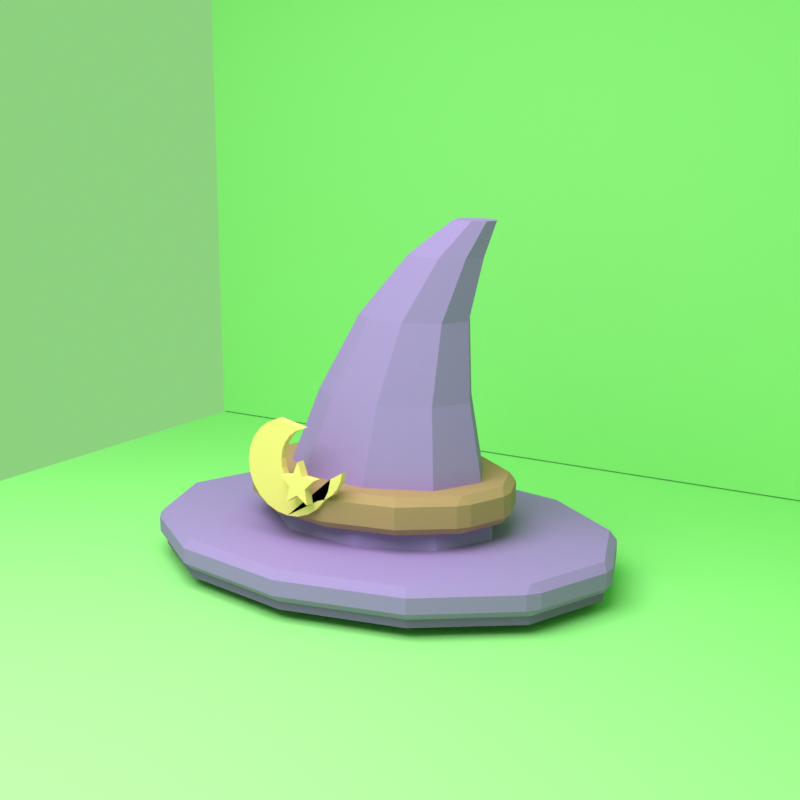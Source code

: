 # Source: source.blend  (saved by Blender 5.1.30; exported with 4.5.12 LTS)
import bpy
from mathutils import Matrix  # noqa: F401  (used for matrix-valued properties, if any)

bpy.ops.wm.read_factory_settings(use_empty=True)
scene = bpy.context.scene
scene.name = 'Scene'

# ---- collections
col_collection = bpy.data.collections.new('Collection'); scene.collection.children.link(col_collection)

# ---- materials (node trees are filled in below, after node groups)
mat_flat_warm_wizard_purple = bpy.data.materials.new('flat warm wizard purple')
mat_flat_warm_wizard_purple.use_backface_culling_lightprobe_volume = False
mat_flat_warm_wizard_purple.use_transparent_shadow = False
mat_flat_warm_wizard_purple.diffuse_color = (0.36, 0.22, 0.58, 1.0)
mat_flat_dark_wizard_purple = bpy.data.materials.new('flat dark wizard purple')
mat_flat_dark_wizard_purple.use_backface_culling_lightprobe_volume = False
mat_flat_dark_wizard_purple.use_transparent_shadow = False
mat_flat_dark_wizard_purple.diffuse_color = (0.22, 0.13, 0.36, 1.0)
mat_flat_warm_leather_brown = bpy.data.materials.new('flat warm leather brown')
mat_flat_warm_leather_brown.use_backface_culling_lightprobe_volume = False
mat_flat_warm_leather_brown.use_transparent_shadow = False
mat_flat_warm_leather_brown.diffuse_color = (0.45, 0.25, 0.14, 1.0)
mat_flat_soft_gold = bpy.data.materials.new('flat soft gold')
mat_flat_soft_gold.use_backface_culling_lightprobe_volume = False
mat_flat_soft_gold.use_transparent_shadow = False
mat_flat_soft_gold.diffuse_color = (0.95, 0.68, 0.24, 1.0)
mat_chroma_green_background = bpy.data.materials.new('chroma green background')
mat_chroma_green_background.use_backface_culling_lightprobe_volume = False
mat_chroma_green_background.use_transparent_shadow = False
mat_chroma_green_background.diffuse_color = (0.333, 0.8, 0.266, 1.0)

# ---- material node trees
mat_flat_warm_wizard_purple.use_nodes = True; mat_flat_warm_wizard_purple.node_tree.nodes.clear()
_N = mat_flat_warm_wizard_purple.node_tree.nodes; _L = mat_flat_warm_wizard_purple.node_tree.links
n0 = _N.new('ShaderNodeBsdfPrincipled'); n0.name = 'Principled BSDF'; n0.location = (10, 300)
n0.inputs[0].default_value = (0.36, 0.22, 0.58, 1.0)
n0.inputs[2].default_value = 0.85
n0.inputs[3].default_value = 1.45
n1 = _N.new('ShaderNodeOutputMaterial'); n1.name = 'Material Output'; n1.location = (300, 300)
_L.new(n0.outputs[0], n1.inputs[0])
n1.is_active_output = True
mat_flat_dark_wizard_purple.use_nodes = True; mat_flat_dark_wizard_purple.node_tree.nodes.clear()
_N = mat_flat_dark_wizard_purple.node_tree.nodes; _L = mat_flat_dark_wizard_purple.node_tree.links
n0 = _N.new('ShaderNodeBsdfPrincipled'); n0.name = 'Principled BSDF'; n0.location = (10, 300)
n0.inputs[0].default_value = (0.22, 0.13, 0.36, 1.0)
n0.inputs[2].default_value = 0.85
n0.inputs[3].default_value = 1.45
n1 = _N.new('ShaderNodeOutputMaterial'); n1.name = 'Material Output'; n1.location = (300, 300)
_L.new(n0.outputs[0], n1.inputs[0])
n1.is_active_output = True
mat_flat_warm_leather_brown.use_nodes = True; mat_flat_warm_leather_brown.node_tree.nodes.clear()
_N = mat_flat_warm_leather_brown.node_tree.nodes; _L = mat_flat_warm_leather_brown.node_tree.links
n0 = _N.new('ShaderNodeBsdfPrincipled'); n0.name = 'Principled BSDF'; n0.location = (10, 300)
n0.inputs[0].default_value = (0.45, 0.25, 0.14, 1.0)
n0.inputs[2].default_value = 0.85
n0.inputs[3].default_value = 1.45
n1 = _N.new('ShaderNodeOutputMaterial'); n1.name = 'Material Output'; n1.location = (300, 300)
_L.new(n0.outputs[0], n1.inputs[0])
n1.is_active_output = True
mat_flat_soft_gold.use_nodes = True; mat_flat_soft_gold.node_tree.nodes.clear()
_N = mat_flat_soft_gold.node_tree.nodes; _L = mat_flat_soft_gold.node_tree.links
n0 = _N.new('ShaderNodeBsdfPrincipled'); n0.name = 'Principled BSDF'; n0.location = (10, 300)
n0.inputs[0].default_value = (0.95, 0.68, 0.24, 1.0)
n0.inputs[2].default_value = 0.85
n0.inputs[3].default_value = 1.45
n1 = _N.new('ShaderNodeOutputMaterial'); n1.name = 'Material Output'; n1.location = (300, 300)
_L.new(n0.outputs[0], n1.inputs[0])
n1.is_active_output = True
mat_chroma_green_background.use_nodes = True; mat_chroma_green_background.node_tree.nodes.clear()
_N = mat_chroma_green_background.node_tree.nodes; _L = mat_chroma_green_background.node_tree.links
n0 = _N.new('ShaderNodeBsdfPrincipled'); n0.name = 'Principled BSDF'; n0.location = (10, 300)
n0.inputs[0].default_value = (0.333, 0.8, 0.266, 1.0)
n0.inputs[2].default_value = 0.85
n0.inputs[3].default_value = 1.45
n1 = _N.new('ShaderNodeOutputMaterial'); n1.name = 'Material Output'; n1.location = (300, 300)
_L.new(n0.outputs[0], n1.inputs[0])
n1.is_active_output = True

# ---- world
world_world = bpy.data.worlds.new('World'); scene.world = world_world
world_world.use_nodes = True; world_world.node_tree.nodes.clear()
_N = world_world.node_tree.nodes; _L = world_world.node_tree.links
n0 = _N.new('ShaderNodeOutputWorld'); n0.name = 'World Output'; n0.location = (300, 300)
n1 = _N.new('ShaderNodeBackground'); n1.name = 'Background'; n1.location = (10, 300)
n1.inputs[0].default_value = (0.333, 0.8, 0.266, 1.0)
n1.inputs[1].default_value = 0.8
_L.new(n1.outputs[0], n0.inputs[0])
n0.is_active_output = True
world_world.color = (0.333, 0.8, 0.266)
world_world.use_sun_shadow = False
world_world.sun_shadow_jitter_overblur = 0.0

# ---- cameras
cam_camera_001 = bpy.data.cameras.new('Camera.001')
cam_camera_001.lens = 60.0

# ---- lights
light_area = bpy.data.lights.new('Area', 'AREA')
light_area.transmission_factor = 0.0
light_area.energy = 420.0
light_area.shadow_maximum_resolution = 0.006
light_area.use_absolute_resolution = True
light_area.size = 5.0
light_area.size_y = 1.0

# ---- meshes
me_cylinder = bpy.data.meshes.new('Cylinder')
me_cylinder.from_pydata([(0.0, 0.8428, -0.07), (0.0, 0.8428, 0.07), (0.5782, 0.7299, -0.07), (0.5782, 0.7299, 0.07), (1.001, 0.4214, -0.07), (1.001, 0.4214, 0.07), (1.156, 0.0, -0.07), (1.156, 0.0, 0.07), (1.001, -0.4214, -0.07), (1.001, -0.4214, 0.07), (0.5782, -0.7299, -0.07), (0.5782, -0.7299, 0.07), (0.0, -0.8428, -0.07), (0.0, -0.8428, 0.07), (-0.5782, -0.7299, -0.07), (-0.5782, -0.7299, 0.07), (-1.001, -0.4214, -0.07), (-1.001, -0.4214, 0.07), (-1.156, 0.0, -0.07), (-1.156, 0.0, 0.07), (-1.001, 0.4214, -0.07), (-1.001, 0.4214, 0.07), (-0.5782, 0.7299, -0.07), (-0.5782, 0.7299, 0.07)], [], [(0, 1, 3, 2), (2, 3, 5, 4), (4, 5, 7, 6), (6, 7, 9, 8), (8, 9, 11, 10), (10, 11, 13, 12), (12, 13, 15, 14), (14, 15, 17, 16), (16, 17, 19, 18), (18, 19, 21, 20), (3, 1, 23, 21, 19, 17, 15, 13, 11, 9, 7, 5), (20, 21, 23, 22), (22, 23, 1, 0), (0, 2, 4, 6, 8, 10, 12, 14, 16, 18, 20, 22)])
_uv = me_cylinder.uv_layers.new(name='UVMap')
_uv.uv.foreach_set('vector', [1.0, 0.5, 1.0, 1.0, 0.9167, 1.0, 0.9167, 0.5, 0.9167, 0.5, 0.9167, 1.0, 0.8333, 1.0, 0.8333, 0.5, 0.8333, 0.5, 0.8333, 1.0, 0.75, 1.0, 0.75, 0.5, 0.75, 0.5, 0.75, 1.0, 0.6667, 1.0, 0.6667, 0.5, 0.6667, 0.5, 0.6667, 1.0, 0.5833, 1.0, 0.5833, 0.5, 0.5833, 0.5, 0.5833, 1.0, 0.5, 1.0, 0.5, 0.5, 0.5, 0.5, 0.5, 1.0, 0.4167, 1.0, 0.4167, 0.5, 0.4167, 0.5, 0.4167, 1.0, 0.3333, 1.0, 0.3333, 0.5, 0.3333, 0.5, 0.3333, 1.0, 0.25, 1.0, 0.25, 0.5, 0.25, 0.5, 0.25, 1.0, 0.1667, 1.0, 0.1667, 0.5, 0.37, 0.4578, 0.25, 0.49, 0.13, 0.4578, 0.04215, 0.37, 0.01, 0.25, 0.04215, 0.13, 0.13, 0.04215, 0.25, 0.01, 0.37, 0.04215, 0.4578, 0.13, 0.49, 0.25, 0.4578, 0.37, 0.1667, 0.5, 0.1667, 1.0, 0.08333, 1.0, 0.08333, 0.5, 0.08333, 0.5, 0.08333, 1.0, 7.451e-08, 1.0, 7.451e-08, 0.5, 0.75, 0.49, 0.87, 0.4578, 0.9578, 0.37, 0.99, 0.25, 0.9578, 0.13, 0.87, 0.04215, 0.75, 0.01, 0.63, 0.04215, 0.5422, 0.13, 0.51, 0.25, 0.5422, 0.37, 0.63, 0.4578])
me_cylinder.materials.append(mat_flat_warm_wizard_purple)
me_cylinder.update()
me_cylinder_001 = bpy.data.meshes.new('Cylinder.001')
me_cylinder_001.from_pydata([(0.0, 0.8036, -0.0275), (0.0, 0.8036, 0.0275), (0.5586, 0.6959, -0.0275), (0.5586, 0.6959, 0.0275), (0.9675, 0.4018, -0.0275), (0.9675, 0.4018, 0.0275), (1.117, 0.0, -0.0275), (1.117, 0.0, 0.0275), (0.9675, -0.4018, -0.0275), (0.9675, -0.4018, 0.0275), (0.5586, -0.6959, -0.0275), (0.5586, -0.6959, 0.0275), (0.0, -0.8036, -0.0275), (0.0, -0.8036, 0.0275), (-0.5586, -0.6959, -0.0275), (-0.5586, -0.6959, 0.0275), (-0.9675, -0.4018, -0.0275), (-0.9675, -0.4018, 0.0275), (-1.117, 0.0, -0.0275), (-1.117, 0.0, 0.0275), (-0.9675, 0.4018, -0.0275), (-0.9675, 0.4018, 0.0275), (-0.5586, 0.6959, -0.0275), (-0.5586, 0.6959, 0.0275)], [], [(0, 1, 3, 2), (2, 3, 5, 4), (4, 5, 7, 6), (6, 7, 9, 8), (8, 9, 11, 10), (10, 11, 13, 12), (12, 13, 15, 14), (14, 15, 17, 16), (16, 17, 19, 18), (18, 19, 21, 20), (3, 1, 23, 21, 19, 17, 15, 13, 11, 9, 7, 5), (20, 21, 23, 22), (22, 23, 1, 0), (0, 2, 4, 6, 8, 10, 12, 14, 16, 18, 20, 22)])
_uv = me_cylinder_001.uv_layers.new(name='UVMap')
_uv.uv.foreach_set('vector', [1.0, 0.5, 1.0, 1.0, 0.9167, 1.0, 0.9167, 0.5, 0.9167, 0.5, 0.9167, 1.0, 0.8333, 1.0, 0.8333, 0.5, 0.8333, 0.5, 0.8333, 1.0, 0.75, 1.0, 0.75, 0.5, 0.75, 0.5, 0.75, 1.0, 0.6667, 1.0, 0.6667, 0.5, 0.6667, 0.5, 0.6667, 1.0, 0.5833, 1.0, 0.5833, 0.5, 0.5833, 0.5, 0.5833, 1.0, 0.5, 1.0, 0.5, 0.5, 0.5, 0.5, 0.5, 1.0, 0.4167, 1.0, 0.4167, 0.5, 0.4167, 0.5, 0.4167, 1.0, 0.3333, 1.0, 0.3333, 0.5, 0.3333, 0.5, 0.3333, 1.0, 0.25, 1.0, 0.25, 0.5, 0.25, 0.5, 0.25, 1.0, 0.1667, 1.0, 0.1667, 0.5, 0.37, 0.4578, 0.25, 0.49, 0.13, 0.4578, 0.04215, 0.37, 0.01, 0.25, 0.04215, 0.13, 0.13, 0.04215, 0.25, 0.01, 0.37, 0.04215, 0.4578, 0.13, 0.49, 0.25, 0.4578, 0.37, 0.1667, 0.5, 0.1667, 1.0, 0.08333, 1.0, 0.08333, 0.5, 0.08333, 0.5, 0.08333, 1.0, 7.451e-08, 1.0, 7.451e-08, 0.5, 0.75, 0.49, 0.87, 0.4578, 0.9578, 0.37, 0.99, 0.25, 0.9578, 0.13, 0.87, 0.04215, 0.75, 0.01, 0.63, 0.04215, 0.5422, 0.13, 0.51, 0.25, 0.5422, 0.37, 0.63, 0.4578])
me_cylinder_001.materials.append(mat_flat_dark_wizard_purple)
me_cylinder_001.update()
me_wizardhatbodymesh = bpy.data.meshes.new('wizardHatBodyMesh')
me_wizardhatbodymesh.from_pydata([(0.62, 0.0, 0.0), (0.4749, 0.2869, 0.0), (0.1077, 0.4396, 0.0), (-0.31, 0.3866, 0.0), (-0.5826, 0.1527, 0.0), (-0.5826, -0.1527, 0.0), (-0.31, -0.3866, 0.0), (0.1077, -0.4396, 0.0), (0.4749, -0.2869, 0.0), (0.53, 0.0, 0.38), (0.413, 0.2314, 0.38), (0.1168, 0.3545, 0.38), (-0.22, 0.3118, 0.38), (-0.4398, 0.1231, 0.38), (-0.4398, -0.1231, 0.38), (-0.22, -0.3118, 0.38), (0.1168, -0.3545, 0.38), (0.413, -0.2314, 0.38), (0.46, 0.0, 0.78), (0.3711, 0.1759, 0.78), (0.146, 0.2694, 0.78), (-0.11, 0.2369, 0.78), (-0.2771, 0.09358, 0.78), (-0.2771, -0.09358, 0.78), (-0.11, -0.2369, 0.78), (0.146, -0.2694, 0.78), (0.3711, -0.1759, 0.78), (0.45, 0.0, 1.14), (0.3868, 0.125, 1.14), (0.2269, 0.1914, 1.14), (0.045, 0.1684, 1.14), (-0.07372, 0.06649, 1.14), (-0.07372, -0.06649, 1.14), (0.045, -0.1684, 1.14), (0.2269, -0.1914, 1.14), (0.3868, -0.125, 1.14), (0.52, 0.0, 1.42), (0.4779, 0.08331, 1.42), (0.3713, 0.1276, 1.42), (0.25, 0.1122, 1.42), (0.1709, 0.04433, 1.42), (0.1709, -0.04433, 1.42), (0.25, -0.1122, 1.42), (0.3713, -0.1276, 1.42), (0.4779, -0.08331, 1.42), (0.58, 0.0, 1.58), (0.5566, 0.04628, 1.58), (0.4974, 0.07091, 1.58), (0.43, 0.06235, 1.58), (0.386, 0.02463, 1.58), (0.386, -0.02463, 1.58), (0.43, -0.06235, 1.58), (0.4974, -0.07091, 1.58), (0.5566, -0.04628, 1.58)], [], [(0, 1, 10, 9), (1, 2, 11, 10), (2, 3, 12, 11), (3, 4, 13, 12), (4, 5, 14, 13), (5, 6, 15, 14), (6, 7, 16, 15), (7, 8, 17, 16), (8, 0, 9, 17), (9, 10, 19, 18), (10, 11, 20, 19), (11, 12, 21, 20), (12, 13, 22, 21), (13, 14, 23, 22), (14, 15, 24, 23), (15, 16, 25, 24), (16, 17, 26, 25), (17, 9, 18, 26), (18, 19, 28, 27), (19, 20, 29, 28), (20, 21, 30, 29), (21, 22, 31, 30), (22, 23, 32, 31), (23, 24, 33, 32), (24, 25, 34, 33), (25, 26, 35, 34), (26, 18, 27, 35), (27, 28, 37, 36), (28, 29, 38, 37), (29, 30, 39, 38), (30, 31, 40, 39), (31, 32, 41, 40), (32, 33, 42, 41), (33, 34, 43, 42), (34, 35, 44, 43), (35, 27, 36, 44), (36, 37, 46, 45), (37, 38, 47, 46), (38, 39, 48, 47), (39, 40, 49, 48), (40, 41, 50, 49), (41, 42, 51, 50), (42, 43, 52, 51), (43, 44, 53, 52), (44, 36, 45, 53), (8, 7, 6, 5, 4, 3, 2, 1, 0), (45, 46, 47, 48, 49, 50, 51, 52, 53)])
me_wizardhatbodymesh.materials.append(mat_flat_warm_wizard_purple)
me_wizardhatbodymesh.update()
me_cylinder_002 = bpy.data.meshes.new('Cylinder.002')
me_cylinder_002.from_pydata([(0.0, 0.4864, -0.085), (0.0, 0.4864, 0.085), (0.3328, 0.4212, -0.085), (0.3328, 0.4212, 0.085), (0.5764, 0.2432, -0.085), (0.5764, 0.2432, 0.085), (0.6656, 0.0, -0.085), (0.6656, 0.0, 0.085), (0.5764, -0.2432, -0.085), (0.5764, -0.2432, 0.085), (0.3328, -0.4212, -0.085), (0.3328, -0.4212, 0.085), (0.0, -0.4864, -0.085), (0.0, -0.4864, 0.085), (-0.3328, -0.4212, -0.085), (-0.3328, -0.4212, 0.085), (-0.5764, -0.2432, -0.085), (-0.5764, -0.2432, 0.085), (-0.6656, 0.0, -0.085), (-0.6656, 0.0, 0.085), (-0.5764, 0.2432, -0.085), (-0.5764, 0.2432, 0.085), (-0.3328, 0.4212, -0.085), (-0.3328, 0.4212, 0.085)], [], [(0, 1, 3, 2), (2, 3, 5, 4), (4, 5, 7, 6), (6, 7, 9, 8), (8, 9, 11, 10), (10, 11, 13, 12), (12, 13, 15, 14), (14, 15, 17, 16), (16, 17, 19, 18), (18, 19, 21, 20), (3, 1, 23, 21, 19, 17, 15, 13, 11, 9, 7, 5), (20, 21, 23, 22), (22, 23, 1, 0), (0, 2, 4, 6, 8, 10, 12, 14, 16, 18, 20, 22)])
_uv = me_cylinder_002.uv_layers.new(name='UVMap')
_uv.uv.foreach_set('vector', [1.0, 0.5, 1.0, 1.0, 0.9167, 1.0, 0.9167, 0.5, 0.9167, 0.5, 0.9167, 1.0, 0.8333, 1.0, 0.8333, 0.5, 0.8333, 0.5, 0.8333, 1.0, 0.75, 1.0, 0.75, 0.5, 0.75, 0.5, 0.75, 1.0, 0.6667, 1.0, 0.6667, 0.5, 0.6667, 0.5, 0.6667, 1.0, 0.5833, 1.0, 0.5833, 0.5, 0.5833, 0.5, 0.5833, 1.0, 0.5, 1.0, 0.5, 0.5, 0.5, 0.5, 0.5, 1.0, 0.4167, 1.0, 0.4167, 0.5, 0.4167, 0.5, 0.4167, 1.0, 0.3333, 1.0, 0.3333, 0.5, 0.3333, 0.5, 0.3333, 1.0, 0.25, 1.0, 0.25, 0.5, 0.25, 0.5, 0.25, 1.0, 0.1667, 1.0, 0.1667, 0.5, 0.37, 0.4578, 0.25, 0.49, 0.13, 0.4578, 0.04215, 0.37, 0.01, 0.25, 0.04215, 0.13, 0.13, 0.04215, 0.25, 0.01, 0.37, 0.04215, 0.4578, 0.13, 0.49, 0.25, 0.4578, 0.37, 0.1667, 0.5, 0.1667, 1.0, 0.08333, 1.0, 0.08333, 0.5, 0.08333, 0.5, 0.08333, 1.0, 7.451e-08, 1.0, 7.451e-08, 0.5, 0.75, 0.49, 0.87, 0.4578, 0.9578, 0.37, 0.99, 0.25, 0.9578, 0.13, 0.87, 0.04215, 0.75, 0.01, 0.63, 0.04215, 0.5422, 0.13, 0.51, 0.25, 0.5422, 0.37, 0.63, 0.4578])
me_cylinder_002.materials.append(mat_flat_warm_leather_brown)
me_cylinder_002.update()
me_soft_gold_crescent_charm_on_hat_bandmesh = bpy.data.meshes.new('soft gold crescent charm on hat bandMesh')
me_soft_gold_crescent_charm_on_hat_bandmesh.from_pydata([(-0.2369, -0.6475, 0.6325), (-0.289, -0.6475, 0.6111), (-0.334, -0.6475, 0.5772), (-0.3688, -0.6475, 0.5329), (-0.3913, -0.6475, 0.4813), (-0.3999, -0.6475, 0.4256), (-0.3942, -0.6475, 0.3696), (-0.3744, -0.6475, 0.3169), (-0.3418, -0.6475, 0.271), (-0.2987, -0.6475, 0.2348), (-0.2478, -0.6475, 0.2107), (-0.1924, -0.6475, 0.2004), (-0.1362, -0.6475, 0.2044), (-0.08295, -0.6475, 0.2226), (-0.03601, -0.6475, 0.2537), (0.001499, -0.6475, 0.2957), (0.02712, -0.6475, 0.3458), (0.03916, -0.6475, 0.4008), (0.09939, -0.6475, 0.4361), (0.09063, -0.6475, 0.396), (0.072, -0.6475, 0.3596), (0.04472, -0.6475, 0.329), (0.01058, -0.6475, 0.3064), (-0.02818, -0.6475, 0.2932), (-0.06903, -0.6475, 0.2903), (-0.1093, -0.6475, 0.2978), (-0.1463, -0.6475, 0.3153), (-0.1777, -0.6475, 0.3416), (-0.2013, -0.6475, 0.375), (-0.2158, -0.6475, 0.4134), (-0.2199, -0.6475, 0.4541), (-0.2137, -0.6475, 0.4946), (-0.1973, -0.6475, 0.5321), (-0.172, -0.6475, 0.5643), (-0.1393, -0.6475, 0.589), (-0.1014, -0.6475, 0.6045), (-0.2369, -0.6125, 0.6325), (-0.289, -0.6125, 0.6111), (-0.334, -0.6125, 0.5772), (-0.3688, -0.6125, 0.5329), (-0.3913, -0.6125, 0.4813), (-0.3999, -0.6125, 0.4256), (-0.3942, -0.6125, 0.3696), (-0.3744, -0.6125, 0.3169), (-0.3418, -0.6125, 0.271), (-0.2987, -0.6125, 0.2348), (-0.2478, -0.6125, 0.2107), (-0.1924, -0.6125, 0.2004), (-0.1362, -0.6125, 0.2044), (-0.08295, -0.6125, 0.2226), (-0.03601, -0.6125, 0.2537), (0.001499, -0.6125, 0.2957), (0.02712, -0.6125, 0.3458), (0.03916, -0.6125, 0.4008), (0.09939, -0.6125, 0.4361), (0.09063, -0.6125, 0.396), (0.072, -0.6125, 0.3596), (0.04472, -0.6125, 0.329), (0.01058, -0.6125, 0.3064), (-0.02818, -0.6125, 0.2932), (-0.06903, -0.6125, 0.2903), (-0.1093, -0.6125, 0.2978), (-0.1463, -0.6125, 0.3153), (-0.1777, -0.6125, 0.3416), (-0.2013, -0.6125, 0.375), (-0.2158, -0.6125, 0.4134), (-0.2199, -0.6125, 0.4541), (-0.2137, -0.6125, 0.4946), (-0.1973, -0.6125, 0.5321), (-0.172, -0.6125, 0.5643), (-0.1393, -0.6125, 0.589), (-0.1014, -0.6125, 0.6045)], [], [(0, 1, 2, 3, 4, 5, 6, 7, 8, 9, 10, 11, 12, 13, 14, 15, 16, 17, 18, 19, 20, 21, 22, 23, 24, 25, 26, 27, 28, 29, 30, 31, 32, 33, 34, 35), (36, 37, 38, 39, 40, 41, 42, 43, 44, 45, 46, 47, 48, 49, 50, 51, 52, 53, 54, 55, 56, 57, 58, 59, 60, 61, 62, 63, 64, 65, 66, 67, 68, 69, 70, 71), (0, 1, 37, 36), (1, 2, 38, 37), (2, 3, 39, 38), (3, 4, 40, 39), (4, 5, 41, 40), (5, 6, 42, 41), (6, 7, 43, 42), (7, 8, 44, 43), (8, 9, 45, 44), (9, 10, 46, 45), (10, 11, 47, 46), (11, 12, 48, 47), (12, 13, 49, 48), (13, 14, 50, 49), (14, 15, 51, 50), (15, 16, 52, 51), (16, 17, 53, 52), (17, 18, 54, 53), (18, 19, 55, 54), (19, 20, 56, 55), (20, 21, 57, 56), (21, 22, 58, 57), (22, 23, 59, 58), (23, 24, 60, 59), (24, 25, 61, 60), (25, 26, 62, 61), (26, 27, 63, 62), (27, 28, 64, 63), (28, 29, 65, 64), (29, 30, 66, 65), (30, 31, 67, 66), (31, 32, 68, 67), (32, 33, 69, 68), (33, 34, 70, 69), (34, 35, 71, 70), (35, 0, 36, 71)])
me_soft_gold_crescent_charm_on_hat_bandmesh.materials.append(mat_flat_soft_gold)
me_soft_gold_crescent_charm_on_hat_bandmesh.update()
me_small_simple_gold_star_on_hat_bandmesh = bpy.data.meshes.new('small simple gold star on hat bandMesh')
me_small_simple_gold_star_on_hat_bandmesh.from_pydata([(0.3, -0.6675, 0.585), (0.2718, -0.6675, 0.5188), (0.2001, -0.6675, 0.5124), (0.2543, -0.6675, 0.4652), (0.2383, -0.6675, 0.3951), (0.3, -0.6675, 0.432), (0.3617, -0.6675, 0.3951), (0.3457, -0.6675, 0.4652), (0.3999, -0.6675, 0.5124), (0.3282, -0.6675, 0.5188), (0.3, -0.6325, 0.585), (0.2718, -0.6325, 0.5188), (0.2001, -0.6325, 0.5124), (0.2543, -0.6325, 0.4652), (0.2383, -0.6325, 0.3951), (0.3, -0.6325, 0.432), (0.3617, -0.6325, 0.3951), (0.3457, -0.6325, 0.4652), (0.3999, -0.6325, 0.5124), (0.3282, -0.6325, 0.5188)], [], [(0, 1, 2, 3, 4, 5, 6, 7, 8, 9), (10, 11, 12, 13, 14, 15, 16, 17, 18, 19), (0, 1, 11, 10), (1, 2, 12, 11), (2, 3, 13, 12), (3, 4, 14, 13), (4, 5, 15, 14), (5, 6, 16, 15), (6, 7, 17, 16), (7, 8, 18, 17), (8, 9, 19, 18), (9, 0, 10, 19)])
me_small_simple_gold_star_on_hat_bandmesh.materials.append(mat_flat_soft_gold)
me_small_simple_gold_star_on_hat_bandmesh.update()
me_cube_001 = bpy.data.meshes.new('Cube.001')
me_cube_001.from_pydata([(-2.6, -2.6, -0.02), (-2.6, -2.6, 0.02), (-2.6, 2.6, -0.02), (-2.6, 2.6, 0.02), (2.6, -2.6, -0.02), (2.6, -2.6, 0.02), (2.6, 2.6, -0.02), (2.6, 2.6, 0.02)], [], [(0, 1, 3, 2), (2, 3, 7, 6), (6, 7, 5, 4), (4, 5, 1, 0), (2, 6, 4, 0), (7, 3, 1, 5)])
_uv = me_cube_001.uv_layers.new(name='UVMap')
_uv.uv.foreach_set('vector', [0.375, 0.0, 0.625, 0.0, 0.625, 0.25, 0.375, 0.25, 0.375, 0.25, 0.625, 0.25, 0.625, 0.5, 0.375, 0.5, 0.375, 0.5, 0.625, 0.5, 0.625, 0.75, 0.375, 0.75, 0.375, 0.75, 0.625, 0.75, 0.625, 1.0, 0.375, 1.0, 0.125, 0.5, 0.375, 0.5, 0.375, 0.75, 0.125, 0.75, 0.625, 0.5, 0.875, 0.5, 0.875, 0.75, 0.625, 0.75])
me_cube_001.materials.append(mat_chroma_green_background)
me_cube_001.update()
me_cube_002 = bpy.data.meshes.new('Cube.002')
me_cube_002.from_pydata([(-2.6, -0.02, -1.8), (-2.6, -0.02, 1.8), (-2.6, 0.02, -1.8), (-2.6, 0.02, 1.8), (2.6, -0.02, -1.8), (2.6, -0.02, 1.8), (2.6, 0.02, -1.8), (2.6, 0.02, 1.8)], [], [(0, 1, 3, 2), (2, 3, 7, 6), (6, 7, 5, 4), (4, 5, 1, 0), (2, 6, 4, 0), (7, 3, 1, 5)])
_uv = me_cube_002.uv_layers.new(name='UVMap')
_uv.uv.foreach_set('vector', [0.375, 0.0, 0.625, 0.0, 0.625, 0.25, 0.375, 0.25, 0.375, 0.25, 0.625, 0.25, 0.625, 0.5, 0.375, 0.5, 0.375, 0.5, 0.625, 0.5, 0.625, 0.75, 0.375, 0.75, 0.375, 0.75, 0.625, 0.75, 0.625, 1.0, 0.375, 1.0, 0.125, 0.5, 0.375, 0.5, 0.375, 0.75, 0.125, 0.75, 0.625, 0.5, 0.875, 0.5, 0.875, 0.75, 0.625, 0.75])
me_cube_002.materials.append(mat_chroma_green_background)
me_cube_002.update()

# ---- objects
ob_wide_floppy_low_poly_brim = bpy.data.objects.new('wide floppy low-poly brim', me_cylinder)
ob_dark_lower_brim_shadow = bpy.data.objects.new('dark lower brim shadow', me_cylinder_001)
ob_single_piece_bent_wizard_hat_cone = bpy.data.objects.new('single-piece bent wizard hat cone', me_wizardhatbodymesh)
ob_simple_warm_leather_hat_band = bpy.data.objects.new('simple warm leather hat band', me_cylinder_002)
ob_soft_gold_crescent_charm_on_hat_band = bpy.data.objects.new('soft gold crescent charm on hat band', me_soft_gold_crescent_charm_on_hat_bandmesh)
ob_small_simple_gold_star_on_hat_band = bpy.data.objects.new('small simple gold star on hat band', me_small_simple_gold_star_on_hat_bandmesh)
ob_large_soft_neutral_light = bpy.data.objects.new('large soft neutral light', light_area)
ob_camera = bpy.data.objects.new('Camera', cam_camera_001)
ob_flat_chroma_base_plane = bpy.data.objects.new('flat chroma base plane', me_cube_001)
ob_flat_chroma_background_wall = bpy.data.objects.new('flat chroma background wall', me_cube_002)

# ---- transforms, parenting, visibility, modifiers, constraints
ob_wide_floppy_low_poly_brim.location = (0.0, 0.0, 0.1)
_m = ob_wide_floppy_low_poly_brim.modifiers.new('small bevel', 'BEVEL')
_m.width = 0.035
_m.width_pct = 0.035
ob_dark_lower_brim_shadow.location = (0.0, 0.0, 0.02)
ob_single_piece_bent_wizard_hat_cone.location = (0.0, 0.0, 0.0)
ob_simple_warm_leather_hat_band.location = (0.0, 0.0, 0.34)
_m = ob_simple_warm_leather_hat_band.modifiers.new('small bevel', 'BEVEL')
_m.width = 0.035
_m.width_pct = 0.035
ob_soft_gold_crescent_charm_on_hat_band.location = (0.02476, 0.1412, 0.09462)
ob_small_simple_gold_star_on_hat_band.location = (-0.3385, 0.2614, -0.05585)
ob_small_simple_gold_star_on_hat_band.rotation_euler = (-0.06732, -0.0, 0.0)
ob_small_simple_gold_star_on_hat_band.scale = (0.8848, 1.281, 0.9625)
ob_large_soft_neutral_light.location = (0.0, -3.5, 4.5)
ob_camera.location = (3.2, -5.0, 2.1)
ob_camera.rotation_euler = (1.345, -5.246e-09, 0.555)
ob_flat_chroma_base_plane.location = (0.0, 0.0, -0.07672)
ob_flat_chroma_background_wall.location = (0.0, 2.05, 1.75)

# ---- collection membership
col_collection.objects.link(ob_wide_floppy_low_poly_brim)
col_collection.objects.link(ob_dark_lower_brim_shadow)
col_collection.objects.link(ob_single_piece_bent_wizard_hat_cone)
col_collection.objects.link(ob_simple_warm_leather_hat_band)
col_collection.objects.link(ob_soft_gold_crescent_charm_on_hat_band)
col_collection.objects.link(ob_small_simple_gold_star_on_hat_band)
col_collection.objects.link(ob_large_soft_neutral_light)
col_collection.objects.link(ob_camera)
col_collection.objects.link(ob_flat_chroma_base_plane)
col_collection.objects.link(ob_flat_chroma_background_wall)

# ---- scene / render settings (as saved in the file)
scene.camera = ob_camera
scene.frame_start = 1; scene.frame_end = 250; scene.frame_set(1)
scene.render.engine = 'BLENDER_EEVEE_NEXT'
scene.render.resolution_x = 1200
scene.render.resolution_y = 1200
scene.render.bake_bias = 0.0
scene.render.bake_samples = 0
scene.cycles.sampling_pattern = 'TABULATED_SOBOL'
scene.eevee.taa_render_samples = 32
scene.view_settings.look = 'Medium High Contrast'
scene.view_settings.view_transform = 'Standard'
bpy.context.view_layer.update()
